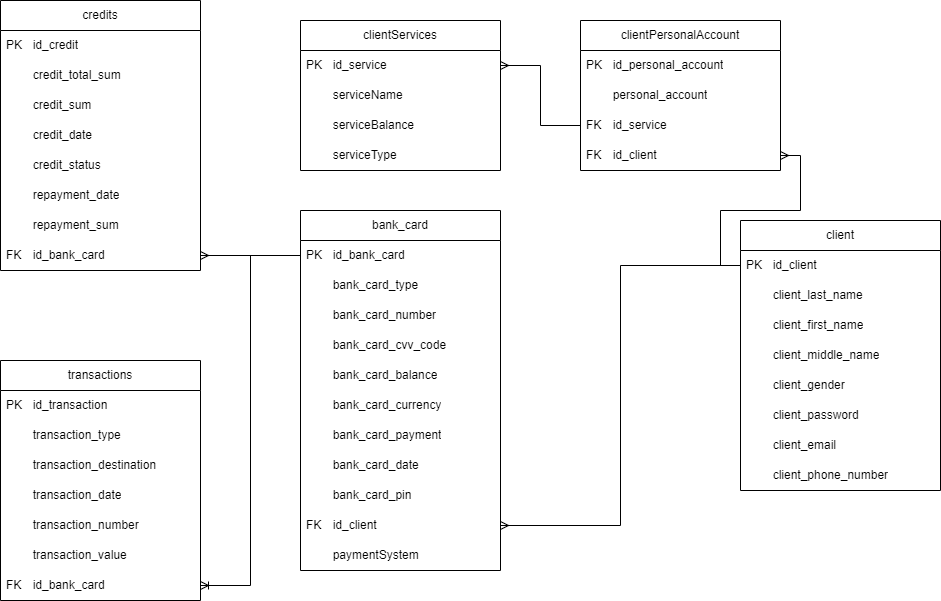

The diagram above was exported from draw.io. Its source (the exported page's mxGraphModel, read from the mxfile embedded in the PNG):
<mxGraphModel dx="2277" dy="2917" grid="1" gridSize="10" guides="1" tooltips="1" connect="1" arrows="1" fold="1" page="1" pageScale="1" pageWidth="827" pageHeight="1169" math="0" shadow="0">
  <root>
    <mxCell id="0" />
    <mxCell id="1" parent="0" />
    <mxCell id="9BYOonYDYAqLUWdTiCfe-1" value="clientServices" style="swimlane;fontStyle=0;childLayout=stackLayout;horizontal=1;startSize=30;horizontalStack=0;resizeParent=1;resizeParentMax=0;resizeLast=0;collapsible=1;marginBottom=0;whiteSpace=wrap;html=1;" vertex="1" parent="1">
      <mxGeometry x="80" y="120" width="200" height="150" as="geometry" />
    </mxCell>
    <mxCell id="9BYOonYDYAqLUWdTiCfe-2" value="PK&lt;span style=&quot;white-space: pre;&quot;&gt;&#09;&lt;/span&gt;id_service" style="text;strokeColor=none;fillColor=none;align=left;verticalAlign=middle;spacingLeft=4;spacingRight=4;overflow=hidden;points=[[0,0.5],[1,0.5]];portConstraint=eastwest;rotatable=0;whiteSpace=wrap;html=1;" vertex="1" parent="9BYOonYDYAqLUWdTiCfe-1">
      <mxGeometry y="30" width="200" height="30" as="geometry" />
    </mxCell>
    <mxCell id="9BYOonYDYAqLUWdTiCfe-3" value="&lt;span style=&quot;white-space: pre;&quot;&gt;&#09;&lt;/span&gt;serviceName" style="text;strokeColor=none;fillColor=none;align=left;verticalAlign=middle;spacingLeft=4;spacingRight=4;overflow=hidden;points=[[0,0.5],[1,0.5]];portConstraint=eastwest;rotatable=0;whiteSpace=wrap;html=1;" vertex="1" parent="9BYOonYDYAqLUWdTiCfe-1">
      <mxGeometry y="60" width="200" height="30" as="geometry" />
    </mxCell>
    <mxCell id="9BYOonYDYAqLUWdTiCfe-4" value="&amp;nbsp;&amp;nbsp;&lt;span style=&quot;white-space: pre;&quot;&gt;&#09;&lt;/span&gt;serviceBalance" style="text;strokeColor=none;fillColor=none;align=left;verticalAlign=middle;spacingLeft=4;spacingRight=4;overflow=hidden;points=[[0,0.5],[1,0.5]];portConstraint=eastwest;rotatable=0;whiteSpace=wrap;html=1;" vertex="1" parent="9BYOonYDYAqLUWdTiCfe-1">
      <mxGeometry y="90" width="200" height="30" as="geometry" />
    </mxCell>
    <mxCell id="9BYOonYDYAqLUWdTiCfe-5" value="&amp;nbsp;&amp;nbsp;&lt;span style=&quot;white-space: pre;&quot;&gt;&#09;&lt;/span&gt;serviceType" style="text;strokeColor=none;fillColor=none;align=left;verticalAlign=middle;spacingLeft=4;spacingRight=4;overflow=hidden;points=[[0,0.5],[1,0.5]];portConstraint=eastwest;rotatable=0;whiteSpace=wrap;html=1;" vertex="1" parent="9BYOonYDYAqLUWdTiCfe-1">
      <mxGeometry y="120" width="200" height="30" as="geometry" />
    </mxCell>
    <mxCell id="9BYOonYDYAqLUWdTiCfe-6" value="clientPersonalAccount" style="swimlane;fontStyle=0;childLayout=stackLayout;horizontal=1;startSize=30;horizontalStack=0;resizeParent=1;resizeParentMax=0;resizeLast=0;collapsible=1;marginBottom=0;whiteSpace=wrap;html=1;" vertex="1" parent="1">
      <mxGeometry x="360" y="120" width="200" height="150" as="geometry" />
    </mxCell>
    <mxCell id="9BYOonYDYAqLUWdTiCfe-7" value="PK&lt;span style=&quot;white-space: pre;&quot;&gt;&#09;&lt;/span&gt;id_personal_account" style="text;strokeColor=none;fillColor=none;align=left;verticalAlign=middle;spacingLeft=4;spacingRight=4;overflow=hidden;points=[[0,0.5],[1,0.5]];portConstraint=eastwest;rotatable=0;whiteSpace=wrap;html=1;" vertex="1" parent="9BYOonYDYAqLUWdTiCfe-6">
      <mxGeometry y="30" width="200" height="30" as="geometry" />
    </mxCell>
    <mxCell id="9BYOonYDYAqLUWdTiCfe-10" value="&amp;nbsp;&amp;nbsp;&lt;span style=&quot;white-space: pre;&quot;&gt;&#09;&lt;/span&gt;personal_account" style="text;strokeColor=none;fillColor=none;align=left;verticalAlign=middle;spacingLeft=4;spacingRight=4;overflow=hidden;points=[[0,0.5],[1,0.5]];portConstraint=eastwest;rotatable=0;whiteSpace=wrap;html=1;" vertex="1" parent="9BYOonYDYAqLUWdTiCfe-6">
      <mxGeometry y="60" width="200" height="30" as="geometry" />
    </mxCell>
    <mxCell id="9BYOonYDYAqLUWdTiCfe-8" value="FK&lt;span style=&quot;white-space: pre;&quot;&gt;&#09;&lt;/span&gt;id_service" style="text;strokeColor=none;fillColor=none;align=left;verticalAlign=middle;spacingLeft=4;spacingRight=4;overflow=hidden;points=[[0,0.5],[1,0.5]];portConstraint=eastwest;rotatable=0;whiteSpace=wrap;html=1;" vertex="1" parent="9BYOonYDYAqLUWdTiCfe-6">
      <mxGeometry y="90" width="200" height="30" as="geometry" />
    </mxCell>
    <mxCell id="9BYOonYDYAqLUWdTiCfe-9" value="FK&lt;span style=&quot;white-space: pre;&quot;&gt;&#09;&lt;/span&gt;id_client" style="text;strokeColor=none;fillColor=none;align=left;verticalAlign=middle;spacingLeft=4;spacingRight=4;overflow=hidden;points=[[0,0.5],[1,0.5]];portConstraint=eastwest;rotatable=0;whiteSpace=wrap;html=1;" vertex="1" parent="9BYOonYDYAqLUWdTiCfe-6">
      <mxGeometry y="120" width="200" height="30" as="geometry" />
    </mxCell>
    <mxCell id="9BYOonYDYAqLUWdTiCfe-11" style="edgeStyle=orthogonalEdgeStyle;rounded=0;orthogonalLoop=1;jettySize=auto;html=1;exitX=0;exitY=0.5;exitDx=0;exitDy=0;entryX=1;entryY=0.5;entryDx=0;entryDy=0;endArrow=ERmany;endFill=0;" edge="1" parent="1" source="9BYOonYDYAqLUWdTiCfe-8" target="9BYOonYDYAqLUWdTiCfe-2">
      <mxGeometry relative="1" as="geometry" />
    </mxCell>
    <mxCell id="9BYOonYDYAqLUWdTiCfe-12" value="client" style="swimlane;fontStyle=0;childLayout=stackLayout;horizontal=1;startSize=30;horizontalStack=0;resizeParent=1;resizeParentMax=0;resizeLast=0;collapsible=1;marginBottom=0;whiteSpace=wrap;html=1;" vertex="1" parent="1">
      <mxGeometry x="520" y="320" width="200" height="270" as="geometry" />
    </mxCell>
    <mxCell id="9BYOonYDYAqLUWdTiCfe-13" value="PK&lt;span style=&quot;white-space: pre;&quot;&gt;&#09;&lt;/span&gt;id_client" style="text;strokeColor=none;fillColor=none;align=left;verticalAlign=middle;spacingLeft=4;spacingRight=4;overflow=hidden;points=[[0,0.5],[1,0.5]];portConstraint=eastwest;rotatable=0;whiteSpace=wrap;html=1;" vertex="1" parent="9BYOonYDYAqLUWdTiCfe-12">
      <mxGeometry y="30" width="200" height="30" as="geometry" />
    </mxCell>
    <mxCell id="9BYOonYDYAqLUWdTiCfe-14" value="&amp;nbsp;&amp;nbsp;&lt;span style=&quot;white-space: pre;&quot;&gt;&#09;&lt;/span&gt;client_last_name" style="text;strokeColor=none;fillColor=none;align=left;verticalAlign=middle;spacingLeft=4;spacingRight=4;overflow=hidden;points=[[0,0.5],[1,0.5]];portConstraint=eastwest;rotatable=0;whiteSpace=wrap;html=1;" vertex="1" parent="9BYOonYDYAqLUWdTiCfe-12">
      <mxGeometry y="60" width="200" height="30" as="geometry" />
    </mxCell>
    <mxCell id="9BYOonYDYAqLUWdTiCfe-21" value="&amp;nbsp;&amp;nbsp;&lt;span style=&quot;white-space: pre;&quot;&gt;&#09;&lt;/span&gt;client_first_name" style="text;strokeColor=none;fillColor=none;align=left;verticalAlign=middle;spacingLeft=4;spacingRight=4;overflow=hidden;points=[[0,0.5],[1,0.5]];portConstraint=eastwest;rotatable=0;whiteSpace=wrap;html=1;" vertex="1" parent="9BYOonYDYAqLUWdTiCfe-12">
      <mxGeometry y="90" width="200" height="30" as="geometry" />
    </mxCell>
    <mxCell id="9BYOonYDYAqLUWdTiCfe-22" value="&amp;nbsp;&amp;nbsp;&lt;span style=&quot;white-space: pre;&quot;&gt;&#09;&lt;/span&gt;client_middle_name" style="text;strokeColor=none;fillColor=none;align=left;verticalAlign=middle;spacingLeft=4;spacingRight=4;overflow=hidden;points=[[0,0.5],[1,0.5]];portConstraint=eastwest;rotatable=0;whiteSpace=wrap;html=1;" vertex="1" parent="9BYOonYDYAqLUWdTiCfe-12">
      <mxGeometry y="120" width="200" height="30" as="geometry" />
    </mxCell>
    <mxCell id="9BYOonYDYAqLUWdTiCfe-23" value="&amp;nbsp;&amp;nbsp;&lt;span style=&quot;white-space: pre;&quot;&gt;&#09;&lt;/span&gt;client_gender" style="text;strokeColor=none;fillColor=none;align=left;verticalAlign=middle;spacingLeft=4;spacingRight=4;overflow=hidden;points=[[0,0.5],[1,0.5]];portConstraint=eastwest;rotatable=0;whiteSpace=wrap;html=1;" vertex="1" parent="9BYOonYDYAqLUWdTiCfe-12">
      <mxGeometry y="150" width="200" height="30" as="geometry" />
    </mxCell>
    <mxCell id="9BYOonYDYAqLUWdTiCfe-20" value="&amp;nbsp;&amp;nbsp;&lt;span style=&quot;white-space: pre;&quot;&gt;&#09;&lt;/span&gt;client_password" style="text;strokeColor=none;fillColor=none;align=left;verticalAlign=middle;spacingLeft=4;spacingRight=4;overflow=hidden;points=[[0,0.5],[1,0.5]];portConstraint=eastwest;rotatable=0;whiteSpace=wrap;html=1;" vertex="1" parent="9BYOonYDYAqLUWdTiCfe-12">
      <mxGeometry y="180" width="200" height="30" as="geometry" />
    </mxCell>
    <mxCell id="9BYOonYDYAqLUWdTiCfe-15" value="&amp;nbsp;&amp;nbsp;&lt;span style=&quot;white-space: pre;&quot;&gt;&#09;&lt;/span&gt;client_email" style="text;strokeColor=none;fillColor=none;align=left;verticalAlign=middle;spacingLeft=4;spacingRight=4;overflow=hidden;points=[[0,0.5],[1,0.5]];portConstraint=eastwest;rotatable=0;whiteSpace=wrap;html=1;" vertex="1" parent="9BYOonYDYAqLUWdTiCfe-12">
      <mxGeometry y="210" width="200" height="30" as="geometry" />
    </mxCell>
    <mxCell id="9BYOonYDYAqLUWdTiCfe-24" value="&amp;nbsp;&amp;nbsp;&lt;span style=&quot;white-space: pre;&quot;&gt;&#09;&lt;/span&gt;client_phone_number" style="text;strokeColor=none;fillColor=none;align=left;verticalAlign=middle;spacingLeft=4;spacingRight=4;overflow=hidden;points=[[0,0.5],[1,0.5]];portConstraint=eastwest;rotatable=0;whiteSpace=wrap;html=1;" vertex="1" parent="9BYOonYDYAqLUWdTiCfe-12">
      <mxGeometry y="240" width="200" height="30" as="geometry" />
    </mxCell>
    <mxCell id="9BYOonYDYAqLUWdTiCfe-26" style="edgeStyle=orthogonalEdgeStyle;rounded=0;orthogonalLoop=1;jettySize=auto;html=1;exitX=0;exitY=0.5;exitDx=0;exitDy=0;entryX=1;entryY=0.5;entryDx=0;entryDy=0;endArrow=ERmany;endFill=0;" edge="1" parent="1" source="9BYOonYDYAqLUWdTiCfe-13" target="9BYOonYDYAqLUWdTiCfe-9">
      <mxGeometry relative="1" as="geometry" />
    </mxCell>
    <mxCell id="9BYOonYDYAqLUWdTiCfe-27" value="bank_card" style="swimlane;fontStyle=0;childLayout=stackLayout;horizontal=1;startSize=30;horizontalStack=0;resizeParent=1;resizeParentMax=0;resizeLast=0;collapsible=1;marginBottom=0;whiteSpace=wrap;html=1;" vertex="1" parent="1">
      <mxGeometry x="80" y="310" width="200" height="360" as="geometry" />
    </mxCell>
    <mxCell id="9BYOonYDYAqLUWdTiCfe-28" value="PK&lt;span style=&quot;white-space: pre;&quot;&gt;&#09;&lt;/span&gt;id_bank_card" style="text;strokeColor=none;fillColor=none;align=left;verticalAlign=middle;spacingLeft=4;spacingRight=4;overflow=hidden;points=[[0,0.5],[1,0.5]];portConstraint=eastwest;rotatable=0;whiteSpace=wrap;html=1;" vertex="1" parent="9BYOonYDYAqLUWdTiCfe-27">
      <mxGeometry y="30" width="200" height="30" as="geometry" />
    </mxCell>
    <mxCell id="9BYOonYDYAqLUWdTiCfe-29" value="&amp;nbsp;&amp;nbsp;&lt;span style=&quot;white-space: pre;&quot;&gt;&#09;&lt;/span&gt;bank_card_type" style="text;strokeColor=none;fillColor=none;align=left;verticalAlign=middle;spacingLeft=4;spacingRight=4;overflow=hidden;points=[[0,0.5],[1,0.5]];portConstraint=eastwest;rotatable=0;whiteSpace=wrap;html=1;" vertex="1" parent="9BYOonYDYAqLUWdTiCfe-27">
      <mxGeometry y="60" width="200" height="30" as="geometry" />
    </mxCell>
    <mxCell id="9BYOonYDYAqLUWdTiCfe-31" value="&amp;nbsp;&amp;nbsp;&lt;span style=&quot;white-space: pre;&quot;&gt;&#09;&lt;/span&gt;bank_card_number" style="text;strokeColor=none;fillColor=none;align=left;verticalAlign=middle;spacingLeft=4;spacingRight=4;overflow=hidden;points=[[0,0.5],[1,0.5]];portConstraint=eastwest;rotatable=0;whiteSpace=wrap;html=1;" vertex="1" parent="9BYOonYDYAqLUWdTiCfe-27">
      <mxGeometry y="90" width="200" height="30" as="geometry" />
    </mxCell>
    <mxCell id="9BYOonYDYAqLUWdTiCfe-33" value="&amp;nbsp;&amp;nbsp;&lt;span style=&quot;white-space: pre;&quot;&gt;&#09;&lt;/span&gt;bank_card_cvv_code" style="text;strokeColor=none;fillColor=none;align=left;verticalAlign=middle;spacingLeft=4;spacingRight=4;overflow=hidden;points=[[0,0.5],[1,0.5]];portConstraint=eastwest;rotatable=0;whiteSpace=wrap;html=1;" vertex="1" parent="9BYOonYDYAqLUWdTiCfe-27">
      <mxGeometry y="120" width="200" height="30" as="geometry" />
    </mxCell>
    <mxCell id="9BYOonYDYAqLUWdTiCfe-34" value="&amp;nbsp;&amp;nbsp;&lt;span style=&quot;white-space: pre;&quot;&gt;&#09;&lt;/span&gt;bank_card_balance" style="text;strokeColor=none;fillColor=none;align=left;verticalAlign=middle;spacingLeft=4;spacingRight=4;overflow=hidden;points=[[0,0.5],[1,0.5]];portConstraint=eastwest;rotatable=0;whiteSpace=wrap;html=1;" vertex="1" parent="9BYOonYDYAqLUWdTiCfe-27">
      <mxGeometry y="150" width="200" height="30" as="geometry" />
    </mxCell>
    <mxCell id="9BYOonYDYAqLUWdTiCfe-35" value="&amp;nbsp;&amp;nbsp;&lt;span style=&quot;white-space: pre;&quot;&gt;&#09;&lt;/span&gt;bank_card_currency" style="text;strokeColor=none;fillColor=none;align=left;verticalAlign=middle;spacingLeft=4;spacingRight=4;overflow=hidden;points=[[0,0.5],[1,0.5]];portConstraint=eastwest;rotatable=0;whiteSpace=wrap;html=1;" vertex="1" parent="9BYOonYDYAqLUWdTiCfe-27">
      <mxGeometry y="180" width="200" height="30" as="geometry" />
    </mxCell>
    <mxCell id="9BYOonYDYAqLUWdTiCfe-36" value="&amp;nbsp;&amp;nbsp;&lt;span style=&quot;white-space: pre;&quot;&gt;&#09;&lt;/span&gt;bank_card_payment" style="text;strokeColor=none;fillColor=none;align=left;verticalAlign=middle;spacingLeft=4;spacingRight=4;overflow=hidden;points=[[0,0.5],[1,0.5]];portConstraint=eastwest;rotatable=0;whiteSpace=wrap;html=1;" vertex="1" parent="9BYOonYDYAqLUWdTiCfe-27">
      <mxGeometry y="210" width="200" height="30" as="geometry" />
    </mxCell>
    <mxCell id="9BYOonYDYAqLUWdTiCfe-37" value="&amp;nbsp;&amp;nbsp;&lt;span style=&quot;white-space: pre;&quot;&gt;&#09;&lt;/span&gt;bank_card_date" style="text;strokeColor=none;fillColor=none;align=left;verticalAlign=middle;spacingLeft=4;spacingRight=4;overflow=hidden;points=[[0,0.5],[1,0.5]];portConstraint=eastwest;rotatable=0;whiteSpace=wrap;html=1;" vertex="1" parent="9BYOonYDYAqLUWdTiCfe-27">
      <mxGeometry y="240" width="200" height="30" as="geometry" />
    </mxCell>
    <mxCell id="9BYOonYDYAqLUWdTiCfe-38" value="&amp;nbsp;&amp;nbsp;&lt;span style=&quot;white-space: pre;&quot;&gt;&#09;&lt;/span&gt;bank_card_pin" style="text;strokeColor=none;fillColor=none;align=left;verticalAlign=middle;spacingLeft=4;spacingRight=4;overflow=hidden;points=[[0,0.5],[1,0.5]];portConstraint=eastwest;rotatable=0;whiteSpace=wrap;html=1;" vertex="1" parent="9BYOonYDYAqLUWdTiCfe-27">
      <mxGeometry y="270" width="200" height="30" as="geometry" />
    </mxCell>
    <mxCell id="9BYOonYDYAqLUWdTiCfe-39" value="FK&lt;span style=&quot;white-space: pre;&quot;&gt;&#09;&lt;/span&gt;id_client" style="text;strokeColor=none;fillColor=none;align=left;verticalAlign=middle;spacingLeft=4;spacingRight=4;overflow=hidden;points=[[0,0.5],[1,0.5]];portConstraint=eastwest;rotatable=0;whiteSpace=wrap;html=1;" vertex="1" parent="9BYOonYDYAqLUWdTiCfe-27">
      <mxGeometry y="300" width="200" height="30" as="geometry" />
    </mxCell>
    <mxCell id="9BYOonYDYAqLUWdTiCfe-32" value="&amp;nbsp;&amp;nbsp;&lt;span style=&quot;white-space: pre;&quot;&gt;&#09;&lt;/span&gt;paymentSystem" style="text;strokeColor=none;fillColor=none;align=left;verticalAlign=middle;spacingLeft=4;spacingRight=4;overflow=hidden;points=[[0,0.5],[1,0.5]];portConstraint=eastwest;rotatable=0;whiteSpace=wrap;html=1;" vertex="1" parent="9BYOonYDYAqLUWdTiCfe-27">
      <mxGeometry y="330" width="200" height="30" as="geometry" />
    </mxCell>
    <mxCell id="9BYOonYDYAqLUWdTiCfe-40" style="edgeStyle=orthogonalEdgeStyle;rounded=0;orthogonalLoop=1;jettySize=auto;html=1;exitX=0;exitY=0.5;exitDx=0;exitDy=0;entryX=1;entryY=0.5;entryDx=0;entryDy=0;endArrow=ERmany;endFill=0;" edge="1" parent="1" source="9BYOonYDYAqLUWdTiCfe-13" target="9BYOonYDYAqLUWdTiCfe-39">
      <mxGeometry relative="1" as="geometry" />
    </mxCell>
    <mxCell id="9BYOonYDYAqLUWdTiCfe-41" value="credits" style="swimlane;fontStyle=0;childLayout=stackLayout;horizontal=1;startSize=30;horizontalStack=0;resizeParent=1;resizeParentMax=0;resizeLast=0;collapsible=1;marginBottom=0;whiteSpace=wrap;html=1;" vertex="1" parent="1">
      <mxGeometry x="-220" y="100" width="200" height="270" as="geometry" />
    </mxCell>
    <mxCell id="9BYOonYDYAqLUWdTiCfe-42" value="PK&lt;span style=&quot;white-space: pre;&quot;&gt;&#09;&lt;/span&gt;id_credit" style="text;strokeColor=none;fillColor=none;align=left;verticalAlign=middle;spacingLeft=4;spacingRight=4;overflow=hidden;points=[[0,0.5],[1,0.5]];portConstraint=eastwest;rotatable=0;whiteSpace=wrap;html=1;" vertex="1" parent="9BYOonYDYAqLUWdTiCfe-41">
      <mxGeometry y="30" width="200" height="30" as="geometry" />
    </mxCell>
    <mxCell id="9BYOonYDYAqLUWdTiCfe-43" value="&amp;nbsp;&amp;nbsp;&lt;span style=&quot;white-space: pre;&quot;&gt;&#09;&lt;/span&gt;credit_total_sum" style="text;strokeColor=none;fillColor=none;align=left;verticalAlign=middle;spacingLeft=4;spacingRight=4;overflow=hidden;points=[[0,0.5],[1,0.5]];portConstraint=eastwest;rotatable=0;whiteSpace=wrap;html=1;" vertex="1" parent="9BYOonYDYAqLUWdTiCfe-41">
      <mxGeometry y="60" width="200" height="30" as="geometry" />
    </mxCell>
    <mxCell id="9BYOonYDYAqLUWdTiCfe-46" value="&amp;nbsp;&amp;nbsp;&lt;span style=&quot;white-space: pre;&quot;&gt;&#09;&lt;/span&gt;credit_sum" style="text;strokeColor=none;fillColor=none;align=left;verticalAlign=middle;spacingLeft=4;spacingRight=4;overflow=hidden;points=[[0,0.5],[1,0.5]];portConstraint=eastwest;rotatable=0;whiteSpace=wrap;html=1;" vertex="1" parent="9BYOonYDYAqLUWdTiCfe-41">
      <mxGeometry y="90" width="200" height="30" as="geometry" />
    </mxCell>
    <mxCell id="9BYOonYDYAqLUWdTiCfe-47" value="&amp;nbsp;&amp;nbsp;&lt;span style=&quot;white-space: pre;&quot;&gt;&#09;&lt;/span&gt;credit_date" style="text;strokeColor=none;fillColor=none;align=left;verticalAlign=middle;spacingLeft=4;spacingRight=4;overflow=hidden;points=[[0,0.5],[1,0.5]];portConstraint=eastwest;rotatable=0;whiteSpace=wrap;html=1;" vertex="1" parent="9BYOonYDYAqLUWdTiCfe-41">
      <mxGeometry y="120" width="200" height="30" as="geometry" />
    </mxCell>
    <mxCell id="9BYOonYDYAqLUWdTiCfe-48" value="&amp;nbsp;&amp;nbsp;&lt;span style=&quot;white-space: pre;&quot;&gt;&#09;&lt;/span&gt;credit_status" style="text;strokeColor=none;fillColor=none;align=left;verticalAlign=middle;spacingLeft=4;spacingRight=4;overflow=hidden;points=[[0,0.5],[1,0.5]];portConstraint=eastwest;rotatable=0;whiteSpace=wrap;html=1;" vertex="1" parent="9BYOonYDYAqLUWdTiCfe-41">
      <mxGeometry y="150" width="200" height="30" as="geometry" />
    </mxCell>
    <mxCell id="9BYOonYDYAqLUWdTiCfe-49" value="&amp;nbsp;&amp;nbsp;&lt;span style=&quot;white-space: pre;&quot;&gt;&#09;&lt;/span&gt;repayment_date" style="text;strokeColor=none;fillColor=none;align=left;verticalAlign=middle;spacingLeft=4;spacingRight=4;overflow=hidden;points=[[0,0.5],[1,0.5]];portConstraint=eastwest;rotatable=0;whiteSpace=wrap;html=1;" vertex="1" parent="9BYOonYDYAqLUWdTiCfe-41">
      <mxGeometry y="180" width="200" height="30" as="geometry" />
    </mxCell>
    <mxCell id="9BYOonYDYAqLUWdTiCfe-50" value="&amp;nbsp;&amp;nbsp;&lt;span style=&quot;white-space: pre;&quot;&gt;&#09;&lt;/span&gt;repayment_sum" style="text;strokeColor=none;fillColor=none;align=left;verticalAlign=middle;spacingLeft=4;spacingRight=4;overflow=hidden;points=[[0,0.5],[1,0.5]];portConstraint=eastwest;rotatable=0;whiteSpace=wrap;html=1;" vertex="1" parent="9BYOonYDYAqLUWdTiCfe-41">
      <mxGeometry y="210" width="200" height="30" as="geometry" />
    </mxCell>
    <mxCell id="9BYOonYDYAqLUWdTiCfe-45" value="FK&amp;nbsp;&amp;nbsp;&lt;span style=&quot;white-space: pre;&quot;&gt;&#09;&lt;/span&gt;id_bank_card" style="text;strokeColor=none;fillColor=none;align=left;verticalAlign=middle;spacingLeft=4;spacingRight=4;overflow=hidden;points=[[0,0.5],[1,0.5]];portConstraint=eastwest;rotatable=0;whiteSpace=wrap;html=1;" vertex="1" parent="9BYOonYDYAqLUWdTiCfe-41">
      <mxGeometry y="240" width="200" height="30" as="geometry" />
    </mxCell>
    <mxCell id="9BYOonYDYAqLUWdTiCfe-51" style="edgeStyle=orthogonalEdgeStyle;rounded=0;orthogonalLoop=1;jettySize=auto;html=1;exitX=0;exitY=0.5;exitDx=0;exitDy=0;entryX=1;entryY=0.5;entryDx=0;entryDy=0;endArrow=ERmany;endFill=0;" edge="1" parent="1" source="9BYOonYDYAqLUWdTiCfe-28" target="9BYOonYDYAqLUWdTiCfe-45">
      <mxGeometry relative="1" as="geometry" />
    </mxCell>
    <mxCell id="9BYOonYDYAqLUWdTiCfe-52" value="transactions" style="swimlane;fontStyle=0;childLayout=stackLayout;horizontal=1;startSize=30;horizontalStack=0;resizeParent=1;resizeParentMax=0;resizeLast=0;collapsible=1;marginBottom=0;whiteSpace=wrap;html=1;" vertex="1" parent="1">
      <mxGeometry x="-220" y="460" width="200" height="240" as="geometry" />
    </mxCell>
    <mxCell id="9BYOonYDYAqLUWdTiCfe-53" value="PK&lt;span style=&quot;white-space: pre;&quot;&gt;&#09;&lt;/span&gt;id_transaction" style="text;strokeColor=none;fillColor=none;align=left;verticalAlign=middle;spacingLeft=4;spacingRight=4;overflow=hidden;points=[[0,0.5],[1,0.5]];portConstraint=eastwest;rotatable=0;whiteSpace=wrap;html=1;" vertex="1" parent="9BYOonYDYAqLUWdTiCfe-52">
      <mxGeometry y="30" width="200" height="30" as="geometry" />
    </mxCell>
    <mxCell id="9BYOonYDYAqLUWdTiCfe-54" value="&amp;nbsp;&amp;nbsp;&lt;span style=&quot;white-space: pre;&quot;&gt;&#09;&lt;/span&gt;transaction_type" style="text;strokeColor=none;fillColor=none;align=left;verticalAlign=middle;spacingLeft=4;spacingRight=4;overflow=hidden;points=[[0,0.5],[1,0.5]];portConstraint=eastwest;rotatable=0;whiteSpace=wrap;html=1;" vertex="1" parent="9BYOonYDYAqLUWdTiCfe-52">
      <mxGeometry y="60" width="200" height="30" as="geometry" />
    </mxCell>
    <mxCell id="9BYOonYDYAqLUWdTiCfe-56" value="&amp;nbsp;&amp;nbsp;&lt;span style=&quot;white-space: pre;&quot;&gt;&#09;&lt;/span&gt;transaction_destination" style="text;strokeColor=none;fillColor=none;align=left;verticalAlign=middle;spacingLeft=4;spacingRight=4;overflow=hidden;points=[[0,0.5],[1,0.5]];portConstraint=eastwest;rotatable=0;whiteSpace=wrap;html=1;" vertex="1" parent="9BYOonYDYAqLUWdTiCfe-52">
      <mxGeometry y="90" width="200" height="30" as="geometry" />
    </mxCell>
    <mxCell id="9BYOonYDYAqLUWdTiCfe-55" value="&amp;nbsp;&amp;nbsp;&lt;span style=&quot;white-space: pre;&quot;&gt;&#09;&lt;/span&gt;transaction_date" style="text;strokeColor=none;fillColor=none;align=left;verticalAlign=middle;spacingLeft=4;spacingRight=4;overflow=hidden;points=[[0,0.5],[1,0.5]];portConstraint=eastwest;rotatable=0;whiteSpace=wrap;html=1;" vertex="1" parent="9BYOonYDYAqLUWdTiCfe-52">
      <mxGeometry y="120" width="200" height="30" as="geometry" />
    </mxCell>
    <mxCell id="9BYOonYDYAqLUWdTiCfe-58" value="&amp;nbsp;&amp;nbsp;&lt;span style=&quot;white-space: pre;&quot;&gt;&#09;&lt;/span&gt;transaction_number" style="text;strokeColor=none;fillColor=none;align=left;verticalAlign=middle;spacingLeft=4;spacingRight=4;overflow=hidden;points=[[0,0.5],[1,0.5]];portConstraint=eastwest;rotatable=0;whiteSpace=wrap;html=1;" vertex="1" parent="9BYOonYDYAqLUWdTiCfe-52">
      <mxGeometry y="150" width="200" height="30" as="geometry" />
    </mxCell>
    <mxCell id="9BYOonYDYAqLUWdTiCfe-59" value="&amp;nbsp;&amp;nbsp;&lt;span style=&quot;white-space: pre;&quot;&gt;&#09;&lt;/span&gt;transaction_value" style="text;strokeColor=none;fillColor=none;align=left;verticalAlign=middle;spacingLeft=4;spacingRight=4;overflow=hidden;points=[[0,0.5],[1,0.5]];portConstraint=eastwest;rotatable=0;whiteSpace=wrap;html=1;" vertex="1" parent="9BYOonYDYAqLUWdTiCfe-52">
      <mxGeometry y="180" width="200" height="30" as="geometry" />
    </mxCell>
    <mxCell id="9BYOonYDYAqLUWdTiCfe-57" value="FK&amp;nbsp;&amp;nbsp;&lt;span style=&quot;white-space: pre;&quot;&gt;&#09;&lt;/span&gt;id_bank_card" style="text;strokeColor=none;fillColor=none;align=left;verticalAlign=middle;spacingLeft=4;spacingRight=4;overflow=hidden;points=[[0,0.5],[1,0.5]];portConstraint=eastwest;rotatable=0;whiteSpace=wrap;html=1;" vertex="1" parent="9BYOonYDYAqLUWdTiCfe-52">
      <mxGeometry y="210" width="200" height="30" as="geometry" />
    </mxCell>
    <mxCell id="9BYOonYDYAqLUWdTiCfe-60" style="edgeStyle=orthogonalEdgeStyle;rounded=0;orthogonalLoop=1;jettySize=auto;html=1;exitX=0;exitY=0.5;exitDx=0;exitDy=0;entryX=1;entryY=0.5;entryDx=0;entryDy=0;endArrow=ERoneToMany;endFill=0;" edge="1" parent="1" source="9BYOonYDYAqLUWdTiCfe-28" target="9BYOonYDYAqLUWdTiCfe-57">
      <mxGeometry relative="1" as="geometry" />
    </mxCell>
  </root>
</mxGraphModel>